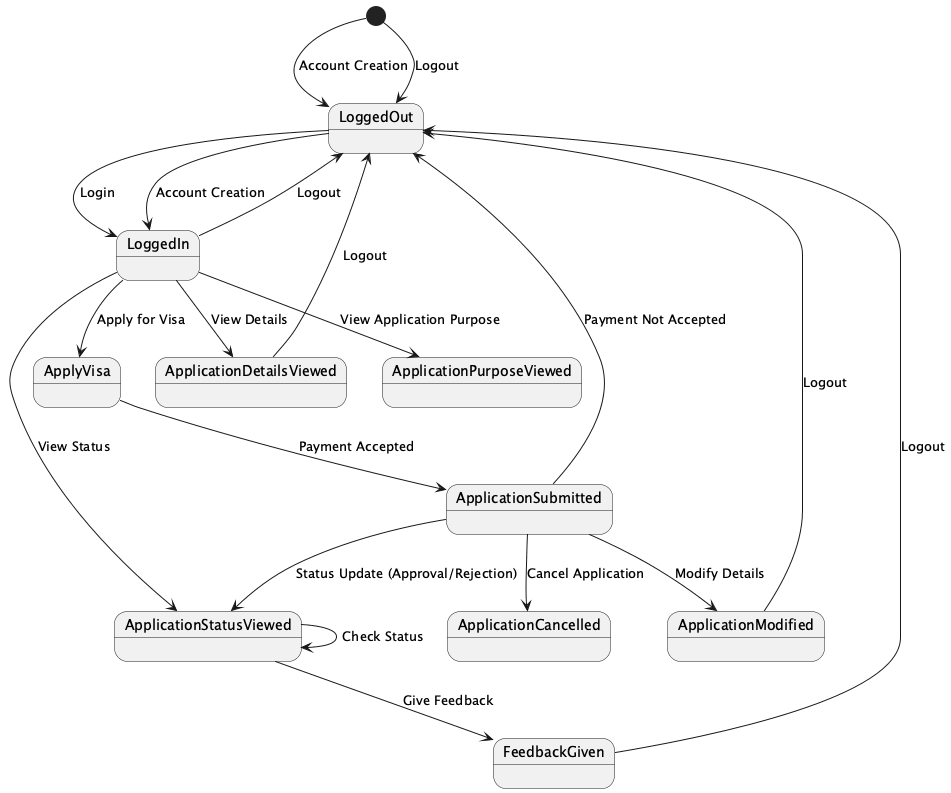

The diagram above was rendered by PlantUML. Its source (embedded in the PNG):
@startuml
[*] --> LoggedOut : Account Creation
LoggedOut --> LoggedIn : Login
LoggedOut --> LoggedIn : Account Creation
LoggedIn --> ApplyVisa : Apply for Visa
ApplyVisa --> ApplicationSubmitted : Payment Accepted
ApplicationSubmitted --> ApplicationCancelled : Cancel Application
ApplicationSubmitted --> ApplicationModified : Modify Details
LoggedIn --> ApplicationDetailsViewed : View Details
LoggedIn --> ApplicationStatusViewed : View Status
ApplicationStatusViewed --> FeedbackGiven : Give Feedback
ApplicationSubmitted --> ApplicationStatusViewed : Status Update (Approval/Rejection)
LoggedIn --> ApplicationPurposeViewed : View Application Purpose
LoggedIn --> LoggedOut : Logout
FeedbackGiven --> LoggedOut : Logout
ApplicationModified --> LoggedOut : Logout
ApplicationDetailsViewed --> LoggedOut : Logout
ApplicationStatusViewed --> ApplicationStatusViewed : Check Status
ApplicationSubmitted --> LoggedOut : Payment Not Accepted
[*] --> LoggedOut : Logout
@enduml